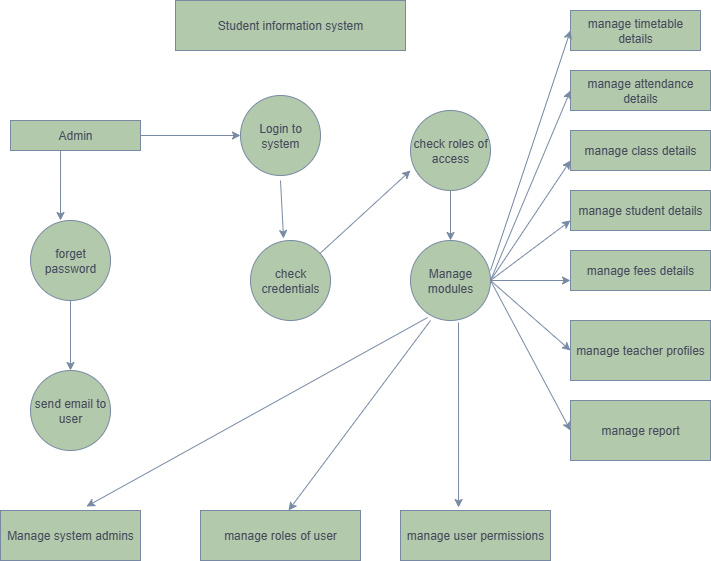

The diagram above was exported from draw.io. Its source (the exported page's mxGraphModel, read from the mxfile embedded in the PNG):
<mxGraphModel dx="1274" dy="664" grid="1" gridSize="10" guides="1" tooltips="1" connect="1" arrows="1" fold="1" page="1" pageScale="1" pageWidth="850" pageHeight="1100" background="none" math="0" shadow="0">
  <root>
    <mxCell id="0" />
    <mxCell id="1" parent="0" />
    <mxCell id="PYVGeEXqoWy1z16AEfMl-1" value="Student information system" style="rounded=0;whiteSpace=wrap;html=1;labelBackgroundColor=none;fillColor=#B2C9AB;strokeColor=#788AA3;fontColor=#46495D;" vertex="1" parent="1">
      <mxGeometry x="265" y="40" width="230" height="50" as="geometry" />
    </mxCell>
    <mxCell id="PYVGeEXqoWy1z16AEfMl-2" value="Admin" style="rounded=0;whiteSpace=wrap;html=1;labelBackgroundColor=none;fillColor=#B2C9AB;strokeColor=#788AA3;fontColor=#46495D;" vertex="1" parent="1">
      <mxGeometry x="100" y="160" width="130" height="30" as="geometry" />
    </mxCell>
    <mxCell id="PYVGeEXqoWy1z16AEfMl-3" value="forget password" style="ellipse;whiteSpace=wrap;html=1;aspect=fixed;labelBackgroundColor=none;fillColor=#B2C9AB;strokeColor=#788AA3;fontColor=#46495D;" vertex="1" parent="1">
      <mxGeometry x="120" y="260" width="80" height="80" as="geometry" />
    </mxCell>
    <mxCell id="PYVGeEXqoWy1z16AEfMl-4" value="send email to user" style="ellipse;whiteSpace=wrap;html=1;aspect=fixed;labelBackgroundColor=none;fillColor=#B2C9AB;strokeColor=#788AA3;fontColor=#46495D;" vertex="1" parent="1">
      <mxGeometry x="120" y="410" width="80" height="80" as="geometry" />
    </mxCell>
    <mxCell id="PYVGeEXqoWy1z16AEfMl-5" value="Login to system" style="ellipse;whiteSpace=wrap;html=1;aspect=fixed;labelBackgroundColor=none;fillColor=#B2C9AB;strokeColor=#788AA3;fontColor=#46495D;" vertex="1" parent="1">
      <mxGeometry x="330" y="135" width="80" height="80" as="geometry" />
    </mxCell>
    <mxCell id="PYVGeEXqoWy1z16AEfMl-6" value="check credentials" style="ellipse;whiteSpace=wrap;html=1;aspect=fixed;labelBackgroundColor=none;fillColor=#B2C9AB;strokeColor=#788AA3;fontColor=#46495D;" vertex="1" parent="1">
      <mxGeometry x="340" y="280" width="80" height="80" as="geometry" />
    </mxCell>
    <mxCell id="PYVGeEXqoWy1z16AEfMl-7" value="check roles of access" style="ellipse;whiteSpace=wrap;html=1;aspect=fixed;labelBackgroundColor=none;fillColor=#B2C9AB;strokeColor=#788AA3;fontColor=#46495D;" vertex="1" parent="1">
      <mxGeometry x="500" y="150" width="80" height="80" as="geometry" />
    </mxCell>
    <mxCell id="PYVGeEXqoWy1z16AEfMl-8" value="Manage modules" style="ellipse;whiteSpace=wrap;html=1;aspect=fixed;labelBackgroundColor=none;fillColor=#B2C9AB;strokeColor=#788AA3;fontColor=#46495D;" vertex="1" parent="1">
      <mxGeometry x="500" y="280" width="80" height="80" as="geometry" />
    </mxCell>
    <mxCell id="PYVGeEXqoWy1z16AEfMl-9" value="Manage system admins" style="rounded=0;whiteSpace=wrap;html=1;labelBackgroundColor=none;fillColor=#B2C9AB;strokeColor=#788AA3;fontColor=#46495D;" vertex="1" parent="1">
      <mxGeometry x="90" y="550" width="140" height="50" as="geometry" />
    </mxCell>
    <mxCell id="PYVGeEXqoWy1z16AEfMl-10" value="manage roles of user" style="rounded=0;whiteSpace=wrap;html=1;labelBackgroundColor=none;fillColor=#B2C9AB;strokeColor=#788AA3;fontColor=#46495D;" vertex="1" parent="1">
      <mxGeometry x="290" y="550" width="160" height="50" as="geometry" />
    </mxCell>
    <mxCell id="PYVGeEXqoWy1z16AEfMl-11" value="manage user permissions" style="rounded=0;whiteSpace=wrap;html=1;labelBackgroundColor=none;fillColor=#B2C9AB;strokeColor=#788AA3;fontColor=#46495D;" vertex="1" parent="1">
      <mxGeometry x="490" y="550" width="150" height="50" as="geometry" />
    </mxCell>
    <mxCell id="PYVGeEXqoWy1z16AEfMl-12" value="manage attendance details" style="rounded=0;whiteSpace=wrap;html=1;labelBackgroundColor=none;fillColor=#B2C9AB;strokeColor=#788AA3;fontColor=#46495D;" vertex="1" parent="1">
      <mxGeometry x="660" y="110" width="140" height="40" as="geometry" />
    </mxCell>
    <mxCell id="PYVGeEXqoWy1z16AEfMl-13" value="manage class details" style="rounded=0;whiteSpace=wrap;html=1;labelBackgroundColor=none;fillColor=#B2C9AB;strokeColor=#788AA3;fontColor=#46495D;" vertex="1" parent="1">
      <mxGeometry x="660" y="170" width="140" height="40" as="geometry" />
    </mxCell>
    <mxCell id="PYVGeEXqoWy1z16AEfMl-14" value="manage student details" style="rounded=0;whiteSpace=wrap;html=1;labelBackgroundColor=none;fillColor=#B2C9AB;strokeColor=#788AA3;fontColor=#46495D;" vertex="1" parent="1">
      <mxGeometry x="660" y="230" width="140" height="40" as="geometry" />
    </mxCell>
    <mxCell id="PYVGeEXqoWy1z16AEfMl-16" value="manage fees details" style="rounded=0;whiteSpace=wrap;html=1;labelBackgroundColor=none;fillColor=#B2C9AB;strokeColor=#788AA3;fontColor=#46495D;" vertex="1" parent="1">
      <mxGeometry x="660" y="290" width="140" height="40" as="geometry" />
    </mxCell>
    <mxCell id="PYVGeEXqoWy1z16AEfMl-17" value="manage teacher profiles" style="rounded=0;whiteSpace=wrap;html=1;labelBackgroundColor=none;fillColor=#B2C9AB;strokeColor=#788AA3;fontColor=#46495D;" vertex="1" parent="1">
      <mxGeometry x="660" y="360" width="140" height="60" as="geometry" />
    </mxCell>
    <mxCell id="PYVGeEXqoWy1z16AEfMl-19" value="manage report" style="rounded=0;whiteSpace=wrap;html=1;labelBackgroundColor=none;fillColor=#B2C9AB;strokeColor=#788AA3;fontColor=#46495D;" vertex="1" parent="1">
      <mxGeometry x="660" y="440" width="140" height="60" as="geometry" />
    </mxCell>
    <mxCell id="PYVGeEXqoWy1z16AEfMl-21" value="" style="endArrow=classic;html=1;rounded=0;exitX=1;exitY=0.5;exitDx=0;exitDy=0;entryX=0;entryY=0.5;entryDx=0;entryDy=0;labelBackgroundColor=none;strokeColor=#788AA3;fontColor=default;" edge="1" parent="1" source="PYVGeEXqoWy1z16AEfMl-2" target="PYVGeEXqoWy1z16AEfMl-5">
      <mxGeometry width="50" height="50" relative="1" as="geometry">
        <mxPoint x="320" y="230" as="sourcePoint" />
        <mxPoint x="370" y="180" as="targetPoint" />
      </mxGeometry>
    </mxCell>
    <mxCell id="PYVGeEXqoWy1z16AEfMl-22" value="" style="endArrow=classic;html=1;rounded=0;entryX=0.413;entryY=-0.025;entryDx=0;entryDy=0;entryPerimeter=0;labelBackgroundColor=none;strokeColor=#788AA3;fontColor=default;" edge="1" parent="1" target="PYVGeEXqoWy1z16AEfMl-6">
      <mxGeometry width="50" height="50" relative="1" as="geometry">
        <mxPoint x="370" y="220" as="sourcePoint" />
        <mxPoint x="370" y="180" as="targetPoint" />
      </mxGeometry>
    </mxCell>
    <mxCell id="PYVGeEXqoWy1z16AEfMl-24" value="" style="endArrow=classic;html=1;rounded=0;labelBackgroundColor=none;strokeColor=#788AA3;fontColor=default;" edge="1" parent="1" source="PYVGeEXqoWy1z16AEfMl-6">
      <mxGeometry width="50" height="50" relative="1" as="geometry">
        <mxPoint x="430" y="290" as="sourcePoint" />
        <mxPoint x="500" y="210" as="targetPoint" />
      </mxGeometry>
    </mxCell>
    <mxCell id="PYVGeEXqoWy1z16AEfMl-26" value="" style="endArrow=classic;html=1;rounded=0;exitX=0.5;exitY=1;exitDx=0;exitDy=0;entryX=0.5;entryY=0;entryDx=0;entryDy=0;labelBackgroundColor=none;strokeColor=#788AA3;fontColor=default;" edge="1" parent="1" source="PYVGeEXqoWy1z16AEfMl-7" target="PYVGeEXqoWy1z16AEfMl-8">
      <mxGeometry width="50" height="50" relative="1" as="geometry">
        <mxPoint x="320" y="230" as="sourcePoint" />
        <mxPoint x="370" y="180" as="targetPoint" />
      </mxGeometry>
    </mxCell>
    <mxCell id="PYVGeEXqoWy1z16AEfMl-27" value="" style="endArrow=classic;html=1;rounded=0;exitX=0.385;exitY=1;exitDx=0;exitDy=0;exitPerimeter=0;entryX=0.375;entryY=0;entryDx=0;entryDy=0;entryPerimeter=0;labelBackgroundColor=none;strokeColor=#788AA3;fontColor=default;" edge="1" parent="1" source="PYVGeEXqoWy1z16AEfMl-2" target="PYVGeEXqoWy1z16AEfMl-3">
      <mxGeometry width="50" height="50" relative="1" as="geometry">
        <mxPoint x="320" y="230" as="sourcePoint" />
        <mxPoint x="370" y="180" as="targetPoint" />
      </mxGeometry>
    </mxCell>
    <mxCell id="PYVGeEXqoWy1z16AEfMl-28" value="" style="endArrow=classic;html=1;rounded=0;exitX=0.5;exitY=1;exitDx=0;exitDy=0;entryX=0.5;entryY=0;entryDx=0;entryDy=0;labelBackgroundColor=none;strokeColor=#788AA3;fontColor=default;" edge="1" parent="1" source="PYVGeEXqoWy1z16AEfMl-3" target="PYVGeEXqoWy1z16AEfMl-4">
      <mxGeometry width="50" height="50" relative="1" as="geometry">
        <mxPoint x="320" y="230" as="sourcePoint" />
        <mxPoint x="370" y="180" as="targetPoint" />
      </mxGeometry>
    </mxCell>
    <mxCell id="PYVGeEXqoWy1z16AEfMl-32" value="" style="endArrow=classic;html=1;rounded=0;exitX=1;exitY=0.5;exitDx=0;exitDy=0;entryX=0;entryY=0.5;entryDx=0;entryDy=0;labelBackgroundColor=none;strokeColor=#788AA3;fontColor=default;" edge="1" parent="1" source="PYVGeEXqoWy1z16AEfMl-8" target="PYVGeEXqoWy1z16AEfMl-12">
      <mxGeometry width="50" height="50" relative="1" as="geometry">
        <mxPoint x="480" y="310" as="sourcePoint" />
        <mxPoint x="530" y="260" as="targetPoint" />
      </mxGeometry>
    </mxCell>
    <mxCell id="PYVGeEXqoWy1z16AEfMl-33" value="" style="endArrow=classic;html=1;rounded=0;entryX=0;entryY=0.75;entryDx=0;entryDy=0;labelBackgroundColor=none;strokeColor=#788AA3;fontColor=default;" edge="1" parent="1" target="PYVGeEXqoWy1z16AEfMl-13">
      <mxGeometry width="50" height="50" relative="1" as="geometry">
        <mxPoint x="580" y="320" as="sourcePoint" />
        <mxPoint x="530" y="260" as="targetPoint" />
      </mxGeometry>
    </mxCell>
    <mxCell id="PYVGeEXqoWy1z16AEfMl-34" value="" style="endArrow=classic;html=1;rounded=0;entryX=0;entryY=0.75;entryDx=0;entryDy=0;labelBackgroundColor=none;strokeColor=#788AA3;fontColor=default;" edge="1" parent="1" target="PYVGeEXqoWy1z16AEfMl-14">
      <mxGeometry width="50" height="50" relative="1" as="geometry">
        <mxPoint x="580" y="320" as="sourcePoint" />
        <mxPoint x="530" y="260" as="targetPoint" />
      </mxGeometry>
    </mxCell>
    <mxCell id="PYVGeEXqoWy1z16AEfMl-35" value="" style="endArrow=classic;html=1;rounded=0;entryX=0;entryY=0.75;entryDx=0;entryDy=0;labelBackgroundColor=none;strokeColor=#788AA3;fontColor=default;" edge="1" parent="1" target="PYVGeEXqoWy1z16AEfMl-16">
      <mxGeometry width="50" height="50" relative="1" as="geometry">
        <mxPoint x="580" y="320" as="sourcePoint" />
        <mxPoint x="530" y="260" as="targetPoint" />
      </mxGeometry>
    </mxCell>
    <mxCell id="PYVGeEXqoWy1z16AEfMl-36" value="" style="endArrow=classic;html=1;rounded=0;entryX=0;entryY=0.5;entryDx=0;entryDy=0;labelBackgroundColor=none;strokeColor=#788AA3;fontColor=default;" edge="1" parent="1" target="PYVGeEXqoWy1z16AEfMl-17">
      <mxGeometry width="50" height="50" relative="1" as="geometry">
        <mxPoint x="580" y="320" as="sourcePoint" />
        <mxPoint x="530" y="260" as="targetPoint" />
      </mxGeometry>
    </mxCell>
    <mxCell id="PYVGeEXqoWy1z16AEfMl-37" value="" style="endArrow=classic;html=1;rounded=0;exitX=1;exitY=0.5;exitDx=0;exitDy=0;entryX=0;entryY=0.5;entryDx=0;entryDy=0;labelBackgroundColor=none;strokeColor=#788AA3;fontColor=default;" edge="1" parent="1" source="PYVGeEXqoWy1z16AEfMl-8" target="PYVGeEXqoWy1z16AEfMl-19">
      <mxGeometry width="50" height="50" relative="1" as="geometry">
        <mxPoint x="420" y="310" as="sourcePoint" />
        <mxPoint x="470" y="260" as="targetPoint" />
      </mxGeometry>
    </mxCell>
    <mxCell id="PYVGeEXqoWy1z16AEfMl-38" value="manage timetable details" style="rounded=0;whiteSpace=wrap;html=1;labelBackgroundColor=none;fillColor=#B2C9AB;strokeColor=#788AA3;fontColor=#46495D;" vertex="1" parent="1">
      <mxGeometry x="660" y="50" width="130" height="40" as="geometry" />
    </mxCell>
    <mxCell id="PYVGeEXqoWy1z16AEfMl-39" value="" style="endArrow=classic;html=1;rounded=0;entryX=0;entryY=0.5;entryDx=0;entryDy=0;labelBackgroundColor=none;strokeColor=#788AA3;fontColor=default;" edge="1" parent="1" target="PYVGeEXqoWy1z16AEfMl-38">
      <mxGeometry width="50" height="50" relative="1" as="geometry">
        <mxPoint x="580" y="310" as="sourcePoint" />
        <mxPoint x="470" y="140" as="targetPoint" />
      </mxGeometry>
    </mxCell>
    <mxCell id="PYVGeEXqoWy1z16AEfMl-40" value="" style="endArrow=classic;html=1;rounded=0;exitX=0.213;exitY=0.963;exitDx=0;exitDy=0;exitPerimeter=0;entryX=0.614;entryY=-0.08;entryDx=0;entryDy=0;entryPerimeter=0;labelBackgroundColor=none;strokeColor=#788AA3;fontColor=default;" edge="1" parent="1" source="PYVGeEXqoWy1z16AEfMl-8" target="PYVGeEXqoWy1z16AEfMl-9">
      <mxGeometry width="50" height="50" relative="1" as="geometry">
        <mxPoint x="470" y="390" as="sourcePoint" />
        <mxPoint x="230" y="490" as="targetPoint" />
      </mxGeometry>
    </mxCell>
    <mxCell id="PYVGeEXqoWy1z16AEfMl-41" value="" style="endArrow=classic;html=1;rounded=0;entryX=0.55;entryY=0;entryDx=0;entryDy=0;entryPerimeter=0;labelBackgroundColor=none;strokeColor=#788AA3;fontColor=default;" edge="1" parent="1" target="PYVGeEXqoWy1z16AEfMl-10">
      <mxGeometry width="50" height="50" relative="1" as="geometry">
        <mxPoint x="520" y="360" as="sourcePoint" />
        <mxPoint x="520" y="340" as="targetPoint" />
      </mxGeometry>
    </mxCell>
    <mxCell id="PYVGeEXqoWy1z16AEfMl-42" value="" style="endArrow=classic;html=1;rounded=0;exitX=0.6;exitY=1.025;exitDx=0;exitDy=0;exitPerimeter=0;entryX=0.387;entryY=-0.06;entryDx=0;entryDy=0;entryPerimeter=0;labelBackgroundColor=none;strokeColor=#788AA3;fontColor=default;" edge="1" parent="1" source="PYVGeEXqoWy1z16AEfMl-8" target="PYVGeEXqoWy1z16AEfMl-11">
      <mxGeometry width="50" height="50" relative="1" as="geometry">
        <mxPoint x="470" y="390" as="sourcePoint" />
        <mxPoint x="550" y="540" as="targetPoint" />
      </mxGeometry>
    </mxCell>
  </root>
</mxGraphModel>